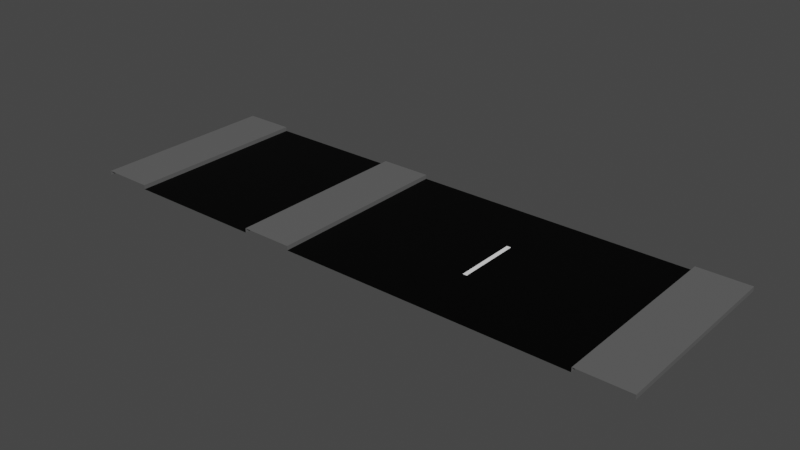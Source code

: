 # Source: road.blend  (saved by Blender 2.93.20; exported with 4.5.12 LTS)
import bpy
from mathutils import Matrix  # noqa: F401  (used for matrix-valued properties, if any)

bpy.ops.wm.read_factory_settings(use_empty=True)
scene = bpy.context.scene
scene.name = 'Scene'

# ---- collections
col_collection = bpy.data.collections.new('Collection'); scene.collection.children.link(col_collection)

# ---- images (referenced by path relative to the original .blend; pixels are not part of the script)
import os
ASSET_DIR = os.environ.get("B2B_ASSET_DIR", "")  # directory of the original .blend (textures are referenced by path, not embedded)
HERE = os.path.dirname(os.path.abspath(__file__))  # packed textures are extracted next to this script under _unpacked/

def load_image(name, relpath, width, height, colorspace="sRGB"):
    """Load a texture the original file referenced (path relative to the .blend, or extracted next to this script)."""
    p = next((c for c in (os.path.join(HERE, relpath), os.path.join(ASSET_DIR, relpath)) if relpath and os.path.exists(c)), "")
    if p:
        img = bpy.data.images.load(p, check_existing=True)
        img.name = name
    else:  # same state as the original file: an image datablock whose file is absent (Cycles renders it pink)
        img = bpy.data.images.new(name, width, height)
        img.source = "FILE"
        img.filepath = "//" + (relpath or name)
    img.colorspace_settings.name = colorspace
    return img
img_road = load_image('road', 'road_03.png', 1024, 1024, 'sRGB')

# ---- materials (node trees are filled in below, after node groups)
mat_material_001 = bpy.data.materials.new('Material.001')
mat_material_002 = bpy.data.materials.new('Material.002')
mat_material_003 = bpy.data.materials.new('Material.003')

# ---- material node trees
mat_material_001.use_nodes = True; mat_material_001.node_tree.nodes.clear()
_N = mat_material_001.node_tree.nodes; _L = mat_material_001.node_tree.links
n0 = _N.new('ShaderNodeOutputMaterial'); n0.name = 'Material Output'; n0.location = (300, 300)
n1 = _N.new('ShaderNodeBsdfPrincipled'); n1.name = 'Principled BSDF'; n1.location = (10, 300)
n1.distribution = 'GGX'
n1.subsurface_method = 'BURLEY'
n1.inputs[0].default_value = (1.0, 1.0, 1.0, 1.0)
n1.inputs[3].default_value = 1.45
n1.inputs[27].default_value = (0.0, 0.0, 0.0, 1.0)
n1.inputs[28].default_value = 1.0
n2 = _N.new('ShaderNodeTexImage'); n2.name = 'Image Texture'; n2.location = (-4, 597)
n2.image = img_road
_L.new(n1.outputs[0], n0.inputs[0])
n0.is_active_output = True
mat_material_002.use_nodes = True; mat_material_002.node_tree.nodes.clear()
_N = mat_material_002.node_tree.nodes; _L = mat_material_002.node_tree.links
n0 = _N.new('ShaderNodeOutputMaterial'); n0.name = 'Material Output'; n0.location = (300, 300)
n1 = _N.new('ShaderNodeBsdfPrincipled'); n1.name = 'Principled BSDF'; n1.location = (10, 300)
n1.distribution = 'GGX'
n1.subsurface_method = 'BURLEY'
n1.inputs[0].default_value = (0.0, 0.0, 0.0, 1.0)
n1.inputs[3].default_value = 1.45
n1.inputs[13].default_value = 0.1261
n1.inputs[27].default_value = (0.0, 0.0, 0.0, 1.0)
n1.inputs[28].default_value = 1.0
n2 = _N.new('ShaderNodeTexImage'); n2.name = 'Image Texture'; n2.location = (24, 586)
n2.image = img_road
_L.new(n1.outputs[0], n0.inputs[0])
n0.is_active_output = True
mat_material_003.use_nodes = True; mat_material_003.node_tree.nodes.clear()
_N = mat_material_003.node_tree.nodes; _L = mat_material_003.node_tree.links
n0 = _N.new('ShaderNodeOutputMaterial'); n0.name = 'Material Output'; n0.location = (300, 300)
n1 = _N.new('ShaderNodeBsdfPrincipled'); n1.name = 'Principled BSDF'; n1.location = (10, 300)
n1.distribution = 'GGX'
n1.subsurface_method = 'BURLEY'
n1.inputs[0].default_value = (0.1193, 0.1193, 0.1193, 1.0)
n1.inputs[3].default_value = 1.45
n1.inputs[27].default_value = (0.0, 0.0, 0.0, 1.0)
n1.inputs[28].default_value = 1.0
n2 = _N.new('ShaderNodeTexImage'); n2.name = 'Image Texture'; n2.location = (20, 595)
n2.image = img_road
_L.new(n1.outputs[0], n0.inputs[0])
n0.is_active_output = True

# ---- world
world_world = bpy.data.worlds.new('World'); scene.world = world_world
world_world.use_nodes = True; world_world.node_tree.nodes.clear()
_N = world_world.node_tree.nodes; _L = world_world.node_tree.links
n0 = _N.new('ShaderNodeOutputWorld'); n0.name = 'World Output'; n0.location = (300, 300)
n1 = _N.new('ShaderNodeBackground'); n1.name = 'Background'; n1.location = (10, 300)
n1.inputs[0].default_value = (0.05088, 0.05088, 0.05088, 1.0)
_L.new(n1.outputs[0], n0.inputs[0])
n0.is_active_output = True
world_world.color = (0.05088, 0.05088, 0.05088)
world_world.use_sun_shadow = False
world_world.sun_shadow_jitter_overblur = 0.0

# ---- meshes
me_plane = bpy.data.meshes.new('Plane')
me_plane.from_pydata([(-5.614, 0.0, -1.863e-09), (-2.311, 0.0, -1.863e-09), (-5.614, 0.0, 0.1), (-6.833, 0.0, 0.1), (-6.833, 0.0, -1.863e-09), (-5.614, 1.5, -1.863e-09), (-5.614, 1.5, 0.1), (-6.833, 1.5, 0.1), (-6.833, 1.5, -1.863e-09), (-5.614, 4.5, -1.863e-09), (-5.614, 4.5, 0.1), (-6.833, 4.5, 0.1), (-6.833, 4.5, -1.863e-09), (-2.311, 3.0, -1.863e-09), (-5.614, 3.0, -1.863e-09), (-5.614, 3.0, 0.1), (-6.833, 3.0, 0.1), (-6.833, 3.0, -1.863e-09), (2.211, 0.0, -1.863e-09), (-1.092, 1.5, -1.863e-09), (2.211, 1.5, -1.863e-09), (2.211, 4.5, -1.863e-09), (-1.092, 4.5, -1.863e-09), (2.211, 3.0, -1.863e-09), (-2.311, 0.0, 0.1), (-1.092, 0.0, 0.1), (-1.092, 0.0, -1.863e-09), (-2.311, 1.5, -1.863e-09), (-2.311, 1.5, 0.1), (-1.092, 1.5, 0.1), (-2.311, 4.5, -1.863e-09), (-2.311, 4.5, 0.1), (-1.092, 4.5, 0.1), (-2.311, 3.0, 0.1), (-1.092, 3.0, 0.1), (-1.092, 3.0, -1.863e-09), (2.311, 0.0, -1.863e-09), (2.311, 1.5, -1.863e-09), (2.311, 4.5, -1.863e-09), (2.311, 3.0, -1.863e-09), (5.614, 0.0, -1.863e-09), (5.614, 1.5, -1.863e-09), (5.614, 4.5, -1.863e-09), (5.614, 3.0, -1.863e-09), (6.833, 0.0, -1.863e-09), (6.833, 1.5, -1.863e-09), (6.833, 4.5, -1.863e-09), (6.833, 3.0, -1.863e-09), (5.614, 0.0, 0.1), (5.614, 1.5, 0.1), (5.614, 4.5, 0.1), (5.614, 3.0, 0.1), (6.833, 0.0, 0.1), (6.833, 1.5, 0.1), (6.833, 4.5, 0.1), (6.833, 3.0, 0.1)], [], [(5, 14, 15, 6), (5, 6, 2, 0), (6, 7, 3, 2), (7, 8, 4, 3), (1, 27, 5, 0), (13, 14, 5, 27), (6, 15, 16, 7), (7, 16, 17, 8), (14, 9, 10, 15), (15, 10, 11, 16), (16, 11, 12, 17), (30, 9, 14, 13), (26, 18, 20, 19), (35, 19, 20, 23), (22, 35, 23, 21), (27, 28, 33, 13), (27, 1, 24, 28), (28, 24, 25, 29), (29, 25, 26, 19), (28, 29, 34, 33), (29, 19, 35, 34), (13, 33, 31, 30), (33, 34, 32, 31), (34, 35, 22, 32), (23, 20, 37, 39), (21, 23, 39, 38), (20, 18, 36, 37), (39, 37, 41, 43), (38, 39, 43, 42), (37, 36, 40, 41), (44, 45, 53, 52), (45, 47, 55, 53), (51, 49, 53, 55), (50, 51, 55, 54), (49, 48, 52, 53), (42, 43, 51, 50), (47, 46, 54, 55), (43, 41, 49, 51), (41, 40, 48, 49)])
me_plane.polygons.foreach_set('material_index', [2, 2, 2, 2, 1, 1, 2, 2, 2, 2, 2, 1, 1, 1, 1, 2, 2, 2, 2, 2, 2, 2, 2, 2, 0, 1, 1, 1, 1, 1, 2, 2, 2, 2, 2, 2, 2, 2, 2])
_uv = me_plane.uv_layers.new(name='UVMap')
_uv.uv.foreach_set('vector', [0.8452, 0.4605, 0.8452, 0.3087, 0.7702, 0.3087, 0.7702, 0.4605, 0.6144, 0.9221, 0.6144, 0.8472, 0.4625, 0.8472, 0.4625, 0.9221, 0.1528, 0.6164, 0.001001, 0.6164, 0.001001, 0.7682, 0.1528, 0.7682, 0.8452, 0.7702, 0.7702, 0.7702, 0.7702, 0.9221, 0.8452, 0.9221, 0.6144, 0.1528, 0.6144, 0.001001, 0.3087, 0.001001, 0.3087, 0.1528, 0.6144, 0.4605, 0.6144, 0.1548, 0.4625, 0.1548, 0.4625, 0.4605, 0.4605, 0.3087, 0.3087, 0.3087, 0.3087, 0.4605, 0.4605, 0.4605, 0.1548, 0.9221, 0.3067, 0.9221, 0.3067, 0.8472, 0.1548, 0.8472, 0.9221, 0.6144, 0.9221, 0.4625, 0.8472, 0.4625, 0.8472, 0.6144, 0.6144, 0.6164, 0.4625, 0.6164, 0.4625, 0.7682, 0.6144, 0.7682, 0.6164, 0.8452, 0.7682, 0.8452, 0.7682, 0.7702, 0.6164, 0.7702, 0.3067, 0.6144, 0.3067, 0.3087, 0.1548, 0.3087, 0.1548, 0.6144, 0.1548, 0.3067, 0.4605, 0.3067, 0.4605, 0.1548, 0.1548, 0.1548, 0.1528, 0.1548, 0.001001, 0.1548, 0.001001, 0.4605, 0.1528, 0.4605, 0.6144, 0.6144, 0.6144, 0.4625, 0.3087, 0.4625, 0.3087, 0.6144, 0.8452, 0.6164, 0.7702, 0.6164, 0.7702, 0.7682, 0.8452, 0.7682, 0.6164, 0.9221, 0.7682, 0.9221, 0.7682, 0.8472, 0.6164, 0.8472, 0.9221, 0.001001, 0.7702, 0.001001, 0.7702, 0.1528, 0.9221, 0.1528, 0.8452, 0.3067, 0.8452, 0.1548, 0.7702, 0.1548, 0.7702, 0.3067, 0.7682, 0.4625, 0.6164, 0.4625, 0.6164, 0.6144, 0.7682, 0.6144, 0.3067, 0.8452, 0.3067, 0.7702, 0.1548, 0.7702, 0.1548, 0.8452, 0.8452, 0.4625, 0.7702, 0.4625, 0.7702, 0.6144, 0.8452, 0.6144, 0.7682, 0.6164, 0.6164, 0.6164, 0.6164, 0.7682, 0.7682, 0.7682, 0.4605, 0.8452, 0.4605, 0.7702, 0.3087, 0.7702, 0.3087, 0.8452, 0.9221, 0.3067, 0.9221, 0.1548, 0.8472, 0.1548, 0.8472, 0.3067, 0.4625, 0.8452, 0.6144, 0.8452, 0.6144, 0.7702, 0.4625, 0.7702, 0.9221, 0.4605, 0.9221, 0.3087, 0.8472, 0.3087, 0.8472, 0.4605, 0.4605, 0.7682, 0.4605, 0.6164, 0.1548, 0.6164, 0.1548, 0.7682, 0.7682, 0.001001, 0.6164, 0.001001, 0.6164, 0.3067, 0.7682, 0.3067, 0.3067, 0.1528, 0.3067, 0.001001, 0.001001, 0.001001, 0.001001, 0.1528, 0.9221, 0.7682, 0.9221, 0.6164, 0.8472, 0.6164, 0.8472, 0.7682, 0.3087, 0.9221, 0.4605, 0.9221, 0.4605, 0.8472, 0.3087, 0.8472, 0.1528, 0.4625, 0.001001, 0.4625, 0.001001, 0.6144, 0.1528, 0.6144, 0.7682, 0.3087, 0.6164, 0.3087, 0.6164, 0.4605, 0.7682, 0.4605, 0.1528, 0.7702, 0.001001, 0.7702, 0.001001, 0.9221, 0.1528, 0.9221, 0.9221, 0.9221, 0.9221, 0.7702, 0.8472, 0.7702, 0.8472, 0.9221, 0.001001, 0.999, 0.1528, 0.999, 0.1528, 0.9241, 0.001001, 0.9241, 0.999, 0.1528, 0.999, 0.001001, 0.9241, 0.001001, 0.9241, 0.1528, 0.1548, 0.999, 0.3067, 0.999, 0.3067, 0.9241, 0.1548, 0.9241])
me_plane.materials.append(mat_material_001)
me_plane.materials.append(mat_material_002)
me_plane.materials.append(mat_material_003)
me_plane.use_remesh_preserve_volume = False
me_plane.use_remesh_preserve_attributes = False
me_plane.use_mirror_vertex_groups = False
me_plane.update()

# ---- objects
ob_plane = bpy.data.objects.new('Plane', me_plane)

# ---- transforms, parenting, visibility, modifiers, constraints
ob_plane.location = (0.0, 0.0, 0.0)
ob_plane.lineart.crease_threshold = 0.0

# ---- collection membership
col_collection.objects.link(ob_plane)

# ---- scene / render settings (as saved in the file)
scene.frame_start = 1; scene.frame_end = 10000; scene.frame_set(0)
scene.render.engine = 'CYCLES'
scene.render.image_settings.file_format = 'FFMPEG'
scene.render.image_settings.color_mode = 'RGB'
scene.render.image_settings.compression = 0
scene.render.fps = 3
scene.render.fps_base = 0.1
scene.cycles.use_denoising = False
scene.cycles.samples = 128
scene.cycles.sampling_pattern = 'TABULATED_SOBOL'
scene.cycles.use_adaptive_sampling = False
scene.cycles.use_light_tree = False
scene.view_settings.look = 'High Contrast'
scene.view_settings.view_transform = 'Filmic'
bpy.context.view_layer.update()

# ---- added for rendering (the .blend has no active camera and no usable light): camera, sun
cam_auto = bpy.data.cameras.new('AutoCamera')
cam_auto.lens = 50.0
cam_auto.sensor_width = 36.0
cam_auto.clip_end = 1000.0
ob_auto_camera = bpy.data.objects.new('AutoCamera', cam_auto)
scene.collection.objects.link(ob_auto_camera)
ob_auto_camera.location = (13.3123, -13.7248, 10.6998)
ob_auto_camera.rotation_euler = (1.09748, -7.21219e-08, 0.694738)
scene.camera = ob_auto_camera
light_auto_sun = bpy.data.lights.new('AutoSun', 'SUN')
light_auto_sun.energy = 3.0
light_auto_sun.angle = 0.0523599
ob_auto_sun = bpy.data.objects.new('AutoSun', light_auto_sun)
scene.collection.objects.link(ob_auto_sun)
ob_auto_sun.rotation_euler = (0.872665, 0.174533, 0.523599)
bpy.context.view_layer.update()
